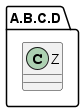

The diagram above was rendered by PlantUML. Its source (embedded in the PNG):
@startuml
set separator none
package A.B.C.D {
  class Z {
  }
}
@enduml